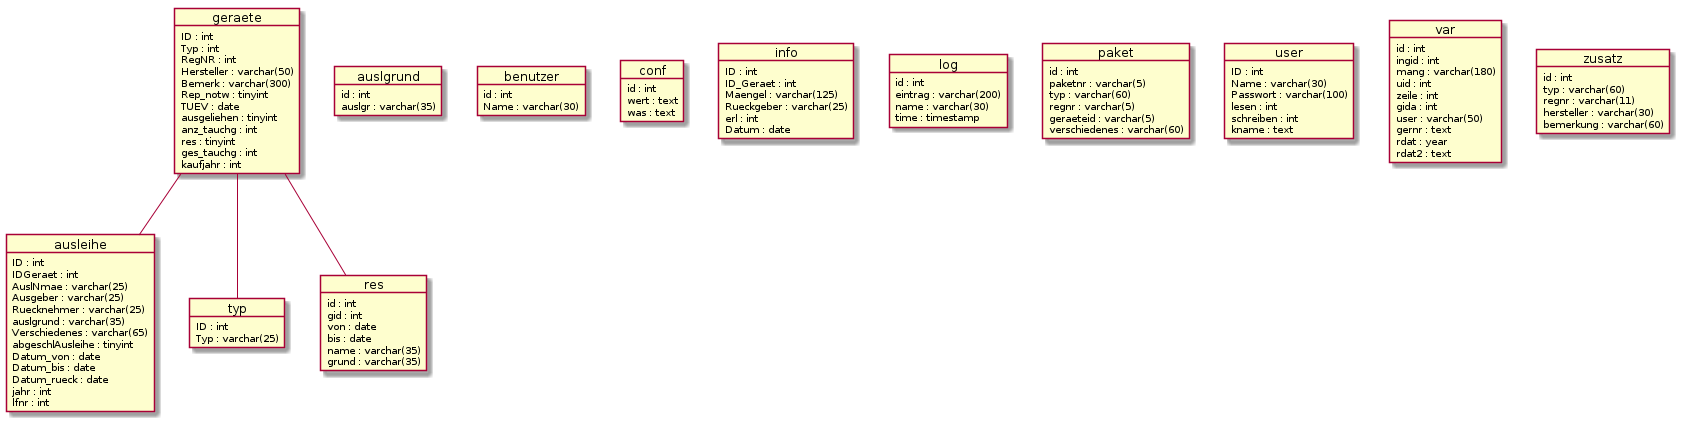

The diagram above was rendered by PlantUML. Its source (embedded in the PNG):
@startuml

object ausleihe {
	ID : int
	IDGeraet : int
	AuslNmae : varchar(25)
	Ausgeber : varchar(25)
	Ruecknehmer : varchar(25)
	auslgrund : varchar(35)
	Verschiedenes : varchar(65)
	abgeschlAusleihe : tinyint
	Datum_von : date
	Datum_bis : date
	Datum_rueck : date
	jahr : int
	lfnr : int
}

geraete -- ausleihe 

object auslgrund {
	id : int
	auslgr : varchar(35)
}

object benutzer {
	id : int
	Name : varchar(30)
}

object conf {
	id : int
	wert : text
	was : text
}

object geraete {
	ID : int
	Typ : int
	RegNR : int
	Hersteller : varchar(50)
	Bemerk : varchar(300)
	Rep_notw : tinyint
	TUEV : date
	ausgeliehen : tinyint
	anz_tauchg : int
	res : tinyint
	ges_tauchg : int
	kaufjahr : int
}

geraete -- typ  

object info {
	ID : int
	ID_Geraet : int
	Maengel : varchar(125)
	Rueckgeber : varchar(25)
	erl : int
	Datum : date
}

object log {
	id : int
	eintrag : varchar(200)
	name : varchar(30)
	time : timestamp
}

object paket {
	id : int
	paketnr : varchar(5)
	typ : varchar(60)
	regnr : varchar(5)
	geraeteid : varchar(5)
	verschiedenes : varchar(60)
}

object res {
	id : int
	gid : int
	von : date
	bis : date
	name : varchar(35)
	grund : varchar(35)
}


geraete -- res

object typ {
	ID : int
	Typ : varchar(25)
}

object user {
	ID : int
	Name : varchar(30)
	Passwort : varchar(100)
	lesen : int
	schreiben : int
	kname : text
}

object var {
	id : int
	ingid : int
	mang : varchar(180)
	uid : int
	zeile : int
	gida : int
	user : varchar(50)
	gernr : text
	rdat : year
	rdat2 : text
}

object zusatz {
	id : int
	typ : varchar(60)
	regnr : varchar(11)
	hersteller : varchar(30)
	bemerkung : varchar(60)
}



@enduml